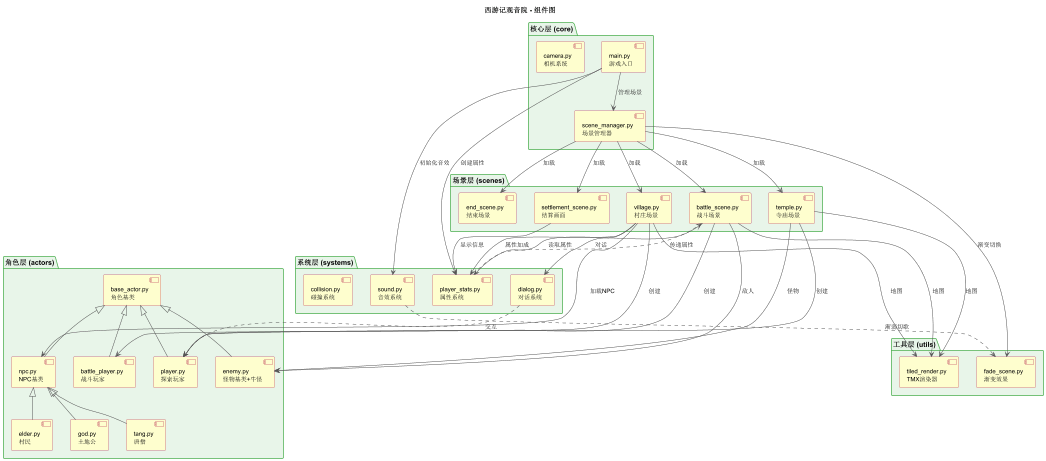

The diagram above was rendered by PlantUML. Its source (embedded in the PNG):
@startuml 西游记观音院-组件图

skinparam componentFontSize 14
skinparam defaultFontSize 12
skinparam arrowFontSize 12
skinparam packageFontSize 14
skinparam componentBackgroundColor #FEFECE
skinparam componentBorderColor #A80036
skinparam packageBackgroundColor #E8F5E9
skinparam packageBorderColor #4CAF50
skinparam arrowColor #555555

title 西游记观音院 - 组件图

package "核心层 (core)" {
    component [main.py\n游戏入口] as Main
    component [scene_manager.py\n场景管理器] as SM
    component [camera.py\n相机系统] as Camera
}

package "角色层 (actors)" {
    component [base_actor.py\n角色基类] as BaseActor
    component [player.py\n探索玩家] as Player
    component [battle_player.py\n战斗玩家] as BattlePlayer
    component [npc.py\nNPC基类] as NPCBase
    component [elder.py\n村民] as Elder
    component [god.py\n土地公] as God
    component [tang.py\n唐僧] as Tang
    component [enemy.py\n怪物基类+牛怪] as Enemy
}

package "系统层 (systems)" {
    component [dialog.py\n对话系统] as Dialog
    component [player_stats.py\n属性系统] as Stats
    component [sound.py\n音效系统] as Sound
    component [collision.py\n碰撞系统] as Collision
}

package "场景层 (scenes)" {
    component [village.py\n村庄场景] as Village
    component [temple.py\n寺庙场景] as Temple
    component [battle_scene.py\n战斗场景] as Battle
    component [settlement_scene.py\n结算画面] as Settlement
    component [end_scene.py\n结束场景] as End
}

package "工具层 (utils)" {
    component [tiled_render.py\nTMX渲染器] as Tiled
    component [fade_scene.py\n渐变效果] as Fade
}

' 核心层关系
Main --> SM : 管理场景
Main --> Sound : 初始化音效
Main --> Stats : 创建属性

' 场景管理层关系
SM --> Village : 加载
SM --> Temple : 加载
SM --> Battle : 加载
SM --> Settlement : 加载
SM --> End : 加载
SM --> Fade : 渐变切换

' 场景与角色关系
Village --> Player : 创建
Village --> NPCBase : 加载NPC
Village --> Dialog : 对话
Village --> Stats : 属性加成
Village --> Tiled : 地图

Temple --> Player : 创建
Temple --> Enemy : 怪物
Temple --> Tiled : 地图

Battle --> BattlePlayer : 创建
Battle --> Enemy : 敌人
Battle --> Stats : 读取属性
Battle --> Tiled : 地图

Settlement --> Stats : 显示信息

' 角色层关系
BaseActor <|-- Player
BaseActor <|-- BattlePlayer
BaseActor <|-- NPCBase
BaseActor <|-- Enemy
NPCBase <|-- Elder
NPCBase <|-- God
NPCBase <|-- Tang

' 系统层关系
Dialog ..> Player : 交互
Sound ..> Fade : 渐弱切歌
Stats ..> Battle : 传递属性

@enduml